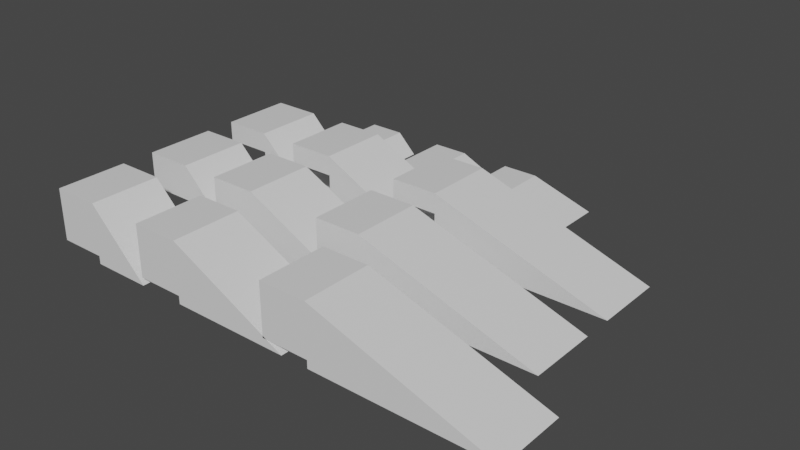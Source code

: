 # Source: TestMeshForNavMesh.blend  (saved by Blender 2.90.8; exported with 4.5.12 LTS)
import bpy
from mathutils import Matrix  # noqa: F401  (used for matrix-valued properties, if any)

bpy.ops.wm.read_factory_settings(use_empty=True)
scene = bpy.context.scene
scene.name = 'Scene'

# ---- collections
col_collection = bpy.data.collections.new('Collection'); scene.collection.children.link(col_collection)

# ---- materials (node trees are filled in below, after node groups)
mat_material = bpy.data.materials.new('Material')
mat_material.alpha_threshold = 0.0
mat_material.use_transparent_shadow = False
mat_material.line_color = (0.0, 0.0, 0.0, 1.0)

# ---- material node trees
mat_material.use_nodes = True; mat_material.node_tree.nodes.clear()
_N = mat_material.node_tree.nodes; _L = mat_material.node_tree.links
n0 = _N.new('ShaderNodeOutputMaterial'); n0.name = 'Material Output'; n0.location = (300, 300)
n1 = _N.new('ShaderNodeBsdfPrincipled'); n1.name = 'Principled BSDF'; n1.location = (10, 300)
n1.distribution = 'GGX'
n1.subsurface_method = 'BURLEY'
n1.inputs[2].default_value = 0.4
n1.inputs[3].default_value = 1.45
n1.inputs[27].default_value = (0.0, 0.0, 0.0, 1.0)
n1.inputs[28].default_value = 1.0
_L.new(n1.outputs[0], n0.inputs[0])
n0.is_active_output = True

# ---- world
world_world = bpy.data.worlds.new('World'); scene.world = world_world
world_world.use_nodes = True; world_world.node_tree.nodes.clear()
_N = world_world.node_tree.nodes; _L = world_world.node_tree.links
n0 = _N.new('ShaderNodeOutputWorld'); n0.name = 'World Output'; n0.location = (300, 300)
n1 = _N.new('ShaderNodeBackground'); n1.name = 'Background'; n1.location = (10, 300)
n1.inputs[0].default_value = (0.05088, 0.05088, 0.05088, 1.0)
_L.new(n1.outputs[0], n0.inputs[0])
n0.is_active_output = True
world_world.color = (0.05088, 0.05088, 0.05088)
world_world.use_sun_shadow = False
world_world.sun_shadow_jitter_overblur = 0.0

# ---- meshes
me_cube = bpy.data.meshes.new('Cube')
me_cube.from_pydata([(1.0, -8.861, 4.0), (1.0, -8.861, -1.0), (1.0, 8.861, 4.0), (1.0, 8.861, -1.0), (-8.112, -8.861, 4.0), (-8.112, -8.861, -1.0), (-8.112, 8.861, 4.0), (-8.112, 8.861, -1.0), (6.002, -8.861, -1.0), (6.002, 8.861, -1.0)], [], [(0, 4, 6, 2), (3, 2, 6, 7), (7, 6, 4, 5), (5, 1, 3, 7), (2, 3, 9), (5, 4, 0, 1), (1, 0, 8), (3, 1, 8, 9), (0, 2, 9, 8)])
_uv = me_cube.uv_layers.new(name='UVMap')
_uv.uv.foreach_set('vector', [0.6185, 0.5, 0.875, 0.5, 0.875, 0.75, 0.6185, 0.75, 0.375, 0.75, 0.6185, 0.75, 0.6185, 1.0, 0.375, 1.0, 0.375, 0.0, 0.6185, 0.0, 0.6185, 0.25, 0.375, 0.25, 0.125, 0.5, 0.375, 0.5, 0.375, 0.75, 0.125, 0.75, 0.6185, 0.75, 0.375, 0.75, 0.6185, 0.75, 0.375, 0.25, 0.6185, 0.25, 0.6185, 0.5, 0.375, 0.5, 0.375, 0.5, 0.6185, 0.5, 0.375, 0.5, 0.375, 0.75, 0.375, 0.5, 0.375, 0.5, 0.375, 0.75, 0.6185, 0.5, 0.6185, 0.75, 0.6185, 0.75, 0.6185, 0.5])
me_cube.materials.append(mat_material)
me_cube.use_remesh_preserve_volume = False
me_cube.use_remesh_preserve_attributes = False
me_cube.use_mirror_vertex_groups = False
me_cube.update()
me_cube_001 = bpy.data.meshes.new('Cube.001')
me_cube_001.from_pydata([(1.0, -8.861, 4.0), (1.0, -8.861, -1.0), (1.0, 8.861, 4.0), (1.0, 8.861, -1.0), (-8.112, -8.861, 4.0), (-8.112, -8.861, -1.0), (-8.112, 8.861, 4.0), (-8.112, 8.861, -1.0), (12.0, -8.861, -1.0), (12.0, 8.861, -1.0)], [], [(0, 4, 6, 2), (3, 2, 6, 7), (7, 6, 4, 5), (5, 1, 3, 7), (2, 3, 9), (5, 4, 0, 1), (1, 0, 8), (3, 1, 8, 9), (0, 2, 9, 8)])
_uv = me_cube_001.uv_layers.new(name='UVMap')
_uv.uv.foreach_set('vector', [0.6185, 0.5, 0.875, 0.5, 0.875, 0.75, 0.6185, 0.75, 0.375, 0.75, 0.6185, 0.75, 0.6185, 1.0, 0.375, 1.0, 0.375, 0.0, 0.6185, 0.0, 0.6185, 0.25, 0.375, 0.25, 0.125, 0.5, 0.375, 0.5, 0.375, 0.75, 0.125, 0.75, 0.6185, 0.75, 0.375, 0.75, 0.6185, 0.75, 0.375, 0.25, 0.6185, 0.25, 0.6185, 0.5, 0.375, 0.5, 0.375, 0.5, 0.6185, 0.5, 0.375, 0.5, 0.375, 0.75, 0.375, 0.5, 0.375, 0.5, 0.375, 0.75, 0.6185, 0.5, 0.6185, 0.75, 0.6185, 0.75, 0.6185, 0.5])
me_cube_001.materials.append(mat_material)
me_cube_001.use_remesh_preserve_volume = False
me_cube_001.use_remesh_preserve_attributes = False
me_cube_001.use_mirror_vertex_groups = False
me_cube_001.update()
me_cube_002 = bpy.data.meshes.new('Cube.002')
me_cube_002.from_pydata([(1.0, -8.861, 4.0), (1.0, -8.861, -1.0), (1.0, 8.861, 4.0), (1.0, 8.861, -1.0), (-8.112, -8.861, 4.0), (-8.112, -8.861, -1.0), (-8.112, 8.861, 4.0), (-8.112, 8.861, -1.0), (17.0, -8.861, -1.0), (17.0, 8.861, -1.0)], [], [(0, 4, 6, 2), (3, 2, 6, 7), (7, 6, 4, 5), (5, 1, 3, 7), (2, 3, 9), (5, 4, 0, 1), (1, 0, 8), (3, 1, 8, 9), (0, 2, 9, 8)])
_uv = me_cube_002.uv_layers.new(name='UVMap')
_uv.uv.foreach_set('vector', [0.6185, 0.5, 0.875, 0.5, 0.875, 0.75, 0.6185, 0.75, 0.375, 0.75, 0.6185, 0.75, 0.6185, 1.0, 0.375, 1.0, 0.375, 0.0, 0.6185, 0.0, 0.6185, 0.25, 0.375, 0.25, 0.125, 0.5, 0.375, 0.5, 0.375, 0.75, 0.125, 0.75, 0.6185, 0.75, 0.375, 0.75, 0.6185, 0.75, 0.375, 0.25, 0.6185, 0.25, 0.6185, 0.5, 0.375, 0.5, 0.375, 0.5, 0.6185, 0.5, 0.375, 0.5, 0.375, 0.75, 0.375, 0.5, 0.375, 0.5, 0.375, 0.75, 0.6185, 0.5, 0.6185, 0.75, 0.6185, 0.75, 0.6185, 0.5])
me_cube_002.materials.append(mat_material)
me_cube_002.use_remesh_preserve_volume = False
me_cube_002.use_remesh_preserve_attributes = False
me_cube_002.use_mirror_vertex_groups = False
me_cube_002.update()
me_cube_003 = bpy.data.meshes.new('Cube.003')
me_cube_003.from_pydata([(-8.999, -8.861, 14.0), (-8.999, 8.861, 14.0), (-8.995, -8.861, 9.009), (-8.995, -8.861, -1.0), (-8.995, 8.861, 9.009), (-8.995, 8.861, -1.0), (6.002, -8.861, -1.0), (6.002, 8.861, -1.0), (-21.0, -8.861, 13.99), (-21.0, 8.861, 13.99), (-21.0, -8.861, 9.005), (-21.0, 8.861, 9.005)], [], [(5, 4, 2, 3), (1, 0, 8, 9), (0, 1, 7, 6), (8, 10, 11, 9), (11, 10, 2, 4), (0, 2, 10, 8), (4, 1, 9, 11), (3, 2, 0, 6), (4, 5, 7, 1)])
_uv = me_cube_003.uv_layers.new(name='UVMap')
_uv.uv.foreach_set('vector', [0.375, 1.0, 0.6185, 1.0, 0.6185, 0.25, 0.375, 0.25, 0.6185, 0.75, 0.6185, 0.5, 0.6185, 0.5, 0.6185, 0.75, 0.6185, 0.5, 0.6185, 0.75, 0.6185, 0.75, 0.6185, 0.5, 0.6185, 0.5, 0.875, 0.5, 0.875, 0.75, 0.6185, 0.75, 0.6185, 1.0, 0.6185, 0.25, 0.6185, 0.25, 0.6185, 1.0, 0.6185, 0.5, 0.6185, 0.25, 0.6185, 0.25, 0.6185, 0.5, 0.6185, 1.0, 0.6185, 0.75, 0.6185, 0.75, 0.6185, 1.0, 0.375, 0.25, 0.6185, 0.25, 0.6185, 0.5, 0.6185, 0.5, 0.6185, 1.0, 0.375, 1.0, 0.6185, 0.75, 0.6185, 0.75])
me_cube_003.materials.append(mat_material)
me_cube_003.use_remesh_preserve_volume = False
me_cube_003.use_remesh_preserve_attributes = False
me_cube_003.use_mirror_vertex_groups = False
me_cube_003.update()
me_cube_006 = bpy.data.meshes.new('Cube.006')
me_cube_006.from_pydata([(-8.999, -8.861, 14.0), (-8.999, 8.861, 14.0), (-8.995, -8.861, 9.009), (-8.995, -8.861, -1.0), (-8.995, 8.861, 9.009), (-8.995, 8.861, -1.0), (21.0, -8.861, -1.0), (21.0, 8.861, -1.0), (-21.0, -8.861, 13.99), (-21.0, 8.861, 13.99), (-21.0, -8.861, 9.005), (-21.0, 8.861, 9.005)], [], [(5, 4, 2, 3), (1, 0, 8, 9), (0, 1, 7, 6), (8, 10, 11, 9), (11, 10, 2, 4), (0, 2, 10, 8), (4, 1, 9, 11), (3, 2, 0, 6), (4, 5, 7, 1)])
_uv = me_cube_006.uv_layers.new(name='UVMap')
_uv.uv.foreach_set('vector', [0.375, 1.0, 0.6185, 1.0, 0.6185, 0.25, 0.375, 0.25, 0.6185, 0.75, 0.6185, 0.5, 0.6185, 0.5, 0.6185, 0.75, 0.6185, 0.5, 0.6185, 0.75, 0.6185, 0.75, 0.6185, 0.5, 0.6185, 0.5, 0.875, 0.5, 0.875, 0.75, 0.6185, 0.75, 0.6185, 1.0, 0.6185, 0.25, 0.6185, 0.25, 0.6185, 1.0, 0.6185, 0.5, 0.6185, 0.25, 0.6185, 0.25, 0.6185, 0.5, 0.6185, 1.0, 0.6185, 0.75, 0.6185, 0.75, 0.6185, 1.0, 0.375, 0.25, 0.6185, 0.25, 0.6185, 0.5, 0.6185, 0.5, 0.6185, 1.0, 0.375, 1.0, 0.6185, 0.75, 0.6185, 0.75])
me_cube_006.materials.append(mat_material)
me_cube_006.use_remesh_preserve_volume = False
me_cube_006.use_remesh_preserve_attributes = False
me_cube_006.use_mirror_vertex_groups = False
me_cube_006.update()
me_cube_007 = bpy.data.meshes.new('Cube.007')
me_cube_007.from_pydata([(-8.999, -8.861, 14.0), (-8.999, 8.861, 14.0), (-8.995, -8.861, 9.009), (-8.995, -8.861, -1.0), (-8.995, 8.861, 9.009), (-8.995, 8.861, -1.0), (36.0, -8.861, -1.0), (36.0, 8.861, -1.0), (-21.0, -8.861, 13.99), (-21.0, 8.861, 13.99), (-21.0, -8.861, 9.005), (-21.0, 8.861, 9.005)], [], [(5, 4, 2, 3), (1, 0, 8, 9), (0, 1, 7, 6), (8, 10, 11, 9), (11, 10, 2, 4), (0, 2, 10, 8), (4, 1, 9, 11), (3, 2, 0, 6), (4, 5, 7, 1)])
_uv = me_cube_007.uv_layers.new(name='UVMap')
_uv.uv.foreach_set('vector', [0.375, 1.0, 0.6185, 1.0, 0.6185, 0.25, 0.375, 0.25, 0.6185, 0.75, 0.6185, 0.5, 0.6185, 0.5, 0.6185, 0.75, 0.6185, 0.5, 0.6185, 0.75, 0.6185, 0.75, 0.6185, 0.5, 0.6185, 0.5, 0.875, 0.5, 0.875, 0.75, 0.6185, 0.75, 0.6185, 1.0, 0.6185, 0.25, 0.6185, 0.25, 0.6185, 1.0, 0.6185, 0.5, 0.6185, 0.25, 0.6185, 0.25, 0.6185, 0.5, 0.6185, 1.0, 0.6185, 0.75, 0.6185, 0.75, 0.6185, 1.0, 0.375, 0.25, 0.6185, 0.25, 0.6185, 0.5, 0.6185, 0.5, 0.6185, 1.0, 0.375, 1.0, 0.6185, 0.75, 0.6185, 0.75])
me_cube_007.materials.append(mat_material)
me_cube_007.use_remesh_preserve_volume = False
me_cube_007.use_remesh_preserve_attributes = False
me_cube_007.use_mirror_vertex_groups = False
me_cube_007.update()
me_cube_008 = bpy.data.meshes.new('Cube.008')
me_cube_008.from_pydata([(-8.999, -8.861, 14.0), (-8.999, 8.861, 14.0), (-8.995, -8.861, 4.999), (-8.995, -8.861, -1.0), (-8.995, 8.861, 4.999), (-8.995, 8.861, -1.0), (6.002, -8.861, -1.0), (6.002, 8.861, -1.0), (-21.0, -8.861, 13.99), (-21.0, 8.861, 13.99), (-21.0, -8.861, 4.996), (-21.0, 8.861, 4.996)], [], [(5, 4, 2, 3), (1, 0, 8, 9), (0, 1, 7, 6), (8, 10, 11, 9), (11, 10, 2, 4), (0, 2, 10, 8), (4, 1, 9, 11), (3, 2, 0, 6), (4, 5, 7, 1)])
_uv = me_cube_008.uv_layers.new(name='UVMap')
_uv.uv.foreach_set('vector', [0.375, 1.0, 0.6185, 1.0, 0.6185, 0.25, 0.375, 0.25, 0.6185, 0.75, 0.6185, 0.5, 0.6185, 0.5, 0.6185, 0.75, 0.6185, 0.5, 0.6185, 0.75, 0.6185, 0.75, 0.6185, 0.5, 0.6185, 0.5, 0.875, 0.5, 0.875, 0.75, 0.6185, 0.75, 0.6185, 1.0, 0.6185, 0.25, 0.6185, 0.25, 0.6185, 1.0, 0.6185, 0.5, 0.6185, 0.25, 0.6185, 0.25, 0.6185, 0.5, 0.6185, 1.0, 0.6185, 0.75, 0.6185, 0.75, 0.6185, 1.0, 0.375, 0.25, 0.6185, 0.25, 0.6185, 0.5, 0.6185, 0.5, 0.6185, 1.0, 0.375, 1.0, 0.6185, 0.75, 0.6185, 0.75])
me_cube_008.materials.append(mat_material)
me_cube_008.use_remesh_preserve_volume = False
me_cube_008.use_remesh_preserve_attributes = False
me_cube_008.use_mirror_vertex_groups = False
me_cube_008.update()
me_cube_009 = bpy.data.meshes.new('Cube.009')
me_cube_009.from_pydata([(-8.999, -8.861, 14.0), (-8.999, 8.861, 14.0), (-8.995, -8.861, 4.999), (-8.995, -8.861, -1.0), (-8.995, 8.861, 4.999), (-8.995, 8.861, -1.0), (21.0, -8.861, -1.0), (21.0, 8.861, -1.0), (-21.0, -8.861, 13.99), (-21.0, 8.861, 13.99), (-21.0, -8.861, 4.996), (-21.0, 8.861, 4.996)], [], [(5, 4, 2, 3), (1, 0, 8, 9), (0, 1, 7, 6), (8, 10, 11, 9), (11, 10, 2, 4), (0, 2, 10, 8), (4, 1, 9, 11), (3, 2, 0, 6), (4, 5, 7, 1)])
_uv = me_cube_009.uv_layers.new(name='UVMap')
_uv.uv.foreach_set('vector', [0.375, 1.0, 0.6185, 1.0, 0.6185, 0.25, 0.375, 0.25, 0.6185, 0.75, 0.6185, 0.5, 0.6185, 0.5, 0.6185, 0.75, 0.6185, 0.5, 0.6185, 0.75, 0.6185, 0.75, 0.6185, 0.5, 0.6185, 0.5, 0.875, 0.5, 0.875, 0.75, 0.6185, 0.75, 0.6185, 1.0, 0.6185, 0.25, 0.6185, 0.25, 0.6185, 1.0, 0.6185, 0.5, 0.6185, 0.25, 0.6185, 0.25, 0.6185, 0.5, 0.6185, 1.0, 0.6185, 0.75, 0.6185, 0.75, 0.6185, 1.0, 0.375, 0.25, 0.6185, 0.25, 0.6185, 0.5, 0.6185, 0.5, 0.6185, 1.0, 0.375, 1.0, 0.6185, 0.75, 0.6185, 0.75])
me_cube_009.materials.append(mat_material)
me_cube_009.use_remesh_preserve_volume = False
me_cube_009.use_remesh_preserve_attributes = False
me_cube_009.use_mirror_vertex_groups = False
me_cube_009.update()
me_cube_010 = bpy.data.meshes.new('Cube.010')
me_cube_010.from_pydata([(-8.999, -8.861, 14.0), (-8.999, 8.861, 14.0), (-8.995, -8.861, 4.999), (-8.995, -8.861, -1.0), (-8.995, 8.861, 4.999), (-8.995, 8.861, -1.0), (36.0, -8.861, -1.0), (36.0, 8.861, -1.0), (-21.0, -8.861, 13.99), (-21.0, 8.861, 13.99), (-21.0, -8.861, 4.996), (-21.0, 8.861, 4.996)], [], [(5, 4, 2, 3), (1, 0, 8, 9), (0, 1, 7, 6), (8, 10, 11, 9), (11, 10, 2, 4), (0, 2, 10, 8), (4, 1, 9, 11), (3, 2, 0, 6), (4, 5, 7, 1)])
_uv = me_cube_010.uv_layers.new(name='UVMap')
_uv.uv.foreach_set('vector', [0.375, 1.0, 0.6185, 1.0, 0.6185, 0.25, 0.375, 0.25, 0.6185, 0.75, 0.6185, 0.5, 0.6185, 0.5, 0.6185, 0.75, 0.6185, 0.5, 0.6185, 0.75, 0.6185, 0.75, 0.6185, 0.5, 0.6185, 0.5, 0.875, 0.5, 0.875, 0.75, 0.6185, 0.75, 0.6185, 1.0, 0.6185, 0.25, 0.6185, 0.25, 0.6185, 1.0, 0.6185, 0.5, 0.6185, 0.25, 0.6185, 0.25, 0.6185, 0.5, 0.6185, 1.0, 0.6185, 0.75, 0.6185, 0.75, 0.6185, 1.0, 0.375, 0.25, 0.6185, 0.25, 0.6185, 0.5, 0.6185, 0.5, 0.6185, 1.0, 0.375, 1.0, 0.6185, 0.75, 0.6185, 0.75])
me_cube_010.materials.append(mat_material)
me_cube_010.use_remesh_preserve_volume = False
me_cube_010.use_remesh_preserve_attributes = False
me_cube_010.use_mirror_vertex_groups = False
me_cube_010.update()
me_cube_011 = bpy.data.meshes.new('Cube.011')
me_cube_011.from_pydata([(-8.999, -8.861, 14.0), (-8.999, 8.861, 14.0), (-8.995, -8.861, 0.9995), (-8.995, -8.861, -1.0), (-8.995, 8.861, 0.9995), (-8.995, 8.861, -1.0), (6.002, -8.861, -1.0), (6.002, 8.861, -1.0), (-21.0, -8.861, 13.99), (-21.0, 8.861, 13.99), (-21.0, -8.861, 0.9958), (-21.0, 8.861, 0.9958)], [], [(5, 4, 2, 3), (1, 0, 8, 9), (0, 1, 7, 6), (8, 10, 11, 9), (11, 10, 2, 4), (0, 2, 10, 8), (4, 1, 9, 11), (3, 2, 0, 6), (4, 5, 7, 1)])
_uv = me_cube_011.uv_layers.new(name='UVMap')
_uv.uv.foreach_set('vector', [0.375, 1.0, 0.6185, 1.0, 0.6185, 0.25, 0.375, 0.25, 0.6185, 0.75, 0.6185, 0.5, 0.6185, 0.5, 0.6185, 0.75, 0.6185, 0.5, 0.6185, 0.75, 0.6185, 0.75, 0.6185, 0.5, 0.6185, 0.5, 0.875, 0.5, 0.875, 0.75, 0.6185, 0.75, 0.6185, 1.0, 0.6185, 0.25, 0.6185, 0.25, 0.6185, 1.0, 0.6185, 0.5, 0.6185, 0.25, 0.6185, 0.25, 0.6185, 0.5, 0.6185, 1.0, 0.6185, 0.75, 0.6185, 0.75, 0.6185, 1.0, 0.375, 0.25, 0.6185, 0.25, 0.6185, 0.5, 0.6185, 0.5, 0.6185, 1.0, 0.375, 1.0, 0.6185, 0.75, 0.6185, 0.75])
me_cube_011.materials.append(mat_material)
me_cube_011.use_remesh_preserve_volume = False
me_cube_011.use_remesh_preserve_attributes = False
me_cube_011.use_mirror_vertex_groups = False
me_cube_011.update()
me_cube_012 = bpy.data.meshes.new('Cube.012')
me_cube_012.from_pydata([(-8.999, -8.861, 14.0), (-8.999, 8.861, 14.0), (-8.995, -8.861, 0.9995), (-8.995, -8.861, -1.0), (-8.995, 8.861, 0.9995), (-8.995, 8.861, -1.0), (21.0, -8.861, -1.0), (21.0, 8.861, -1.0), (-21.0, -8.861, 13.99), (-21.0, 8.861, 13.99), (-21.0, -8.861, 0.9958), (-21.0, 8.861, 0.9958)], [], [(5, 4, 2, 3), (1, 0, 8, 9), (0, 1, 7, 6), (8, 10, 11, 9), (11, 10, 2, 4), (0, 2, 10, 8), (4, 1, 9, 11), (3, 2, 0, 6), (4, 5, 7, 1)])
_uv = me_cube_012.uv_layers.new(name='UVMap')
_uv.uv.foreach_set('vector', [0.375, 1.0, 0.6185, 1.0, 0.6185, 0.25, 0.375, 0.25, 0.6185, 0.75, 0.6185, 0.5, 0.6185, 0.5, 0.6185, 0.75, 0.6185, 0.5, 0.6185, 0.75, 0.6185, 0.75, 0.6185, 0.5, 0.6185, 0.5, 0.875, 0.5, 0.875, 0.75, 0.6185, 0.75, 0.6185, 1.0, 0.6185, 0.25, 0.6185, 0.25, 0.6185, 1.0, 0.6185, 0.5, 0.6185, 0.25, 0.6185, 0.25, 0.6185, 0.5, 0.6185, 1.0, 0.6185, 0.75, 0.6185, 0.75, 0.6185, 1.0, 0.375, 0.25, 0.6185, 0.25, 0.6185, 0.5, 0.6185, 0.5, 0.6185, 1.0, 0.375, 1.0, 0.6185, 0.75, 0.6185, 0.75])
me_cube_012.materials.append(mat_material)
me_cube_012.use_remesh_preserve_volume = False
me_cube_012.use_remesh_preserve_attributes = False
me_cube_012.use_mirror_vertex_groups = False
me_cube_012.update()
me_cube_013 = bpy.data.meshes.new('Cube.013')
me_cube_013.from_pydata([(-8.999, -8.861, 14.0), (-8.999, 8.861, 14.0), (-8.995, -8.861, 0.9995), (-8.995, -8.861, -1.0), (-8.995, 8.861, 0.9995), (-8.995, 8.861, -1.0), (36.0, -8.861, -1.0), (36.0, 8.861, -1.0), (-21.0, -8.861, 13.99), (-21.0, 8.861, 13.99), (-21.0, -8.861, 0.9958), (-21.0, 8.861, 0.9958)], [], [(5, 4, 2, 3), (1, 0, 8, 9), (0, 1, 7, 6), (8, 10, 11, 9), (11, 10, 2, 4), (0, 2, 10, 8), (4, 1, 9, 11), (3, 2, 0, 6), (4, 5, 7, 1)])
_uv = me_cube_013.uv_layers.new(name='UVMap')
_uv.uv.foreach_set('vector', [0.375, 1.0, 0.6185, 1.0, 0.6185, 0.25, 0.375, 0.25, 0.6185, 0.75, 0.6185, 0.5, 0.6185, 0.5, 0.6185, 0.75, 0.6185, 0.5, 0.6185, 0.75, 0.6185, 0.75, 0.6185, 0.5, 0.6185, 0.5, 0.875, 0.5, 0.875, 0.75, 0.6185, 0.75, 0.6185, 1.0, 0.6185, 0.25, 0.6185, 0.25, 0.6185, 1.0, 0.6185, 0.5, 0.6185, 0.25, 0.6185, 0.25, 0.6185, 0.5, 0.6185, 1.0, 0.6185, 0.75, 0.6185, 0.75, 0.6185, 1.0, 0.375, 0.25, 0.6185, 0.25, 0.6185, 0.5, 0.6185, 0.5, 0.6185, 1.0, 0.375, 1.0, 0.6185, 0.75, 0.6185, 0.75])
me_cube_013.materials.append(mat_material)
me_cube_013.use_remesh_preserve_volume = False
me_cube_013.use_remesh_preserve_attributes = False
me_cube_013.use_mirror_vertex_groups = False
me_cube_013.update()

# ---- objects
ob_pente45 = bpy.data.objects.new('Pente45', me_cube)
ob_pente22_5 = bpy.data.objects.new('Pente22_5', me_cube_001)
ob_pente15 = bpy.data.objects.new('Pente15', me_cube_002)
ob_hauteur5_pente45 = bpy.data.objects.new('Hauteur5_Pente45', me_cube_003)
ob_hauteur5_pente22_5 = bpy.data.objects.new('Hauteur5_Pente22_5', me_cube_006)
ob_hauteur5_pente15 = bpy.data.objects.new('Hauteur5_Pente15', me_cube_007)
ob_hauteur3_pente45 = bpy.data.objects.new('Hauteur3_Pente45', me_cube_008)
ob_hauteur3_pente22_5 = bpy.data.objects.new('Hauteur3_Pente22_5', me_cube_009)
ob_hauteur3_pente15 = bpy.data.objects.new('Hauteur3_Pente15', me_cube_010)
ob_hauteur1_pente45 = bpy.data.objects.new('Hauteur1_Pente45', me_cube_011)
ob_hauteur1_pente22_5 = bpy.data.objects.new('Hauteur1_Pente22_5', me_cube_012)
ob_hauteur1_pente15 = bpy.data.objects.new('Hauteur1_Pente15', me_cube_013)

# ---- transforms, parenting, visibility, modifiers, constraints
ob_pente45.location = (0.0, 0.0, 0.0)
ob_pente45.lock_rotations_4d = False
ob_pente45.empty_display_type = 'ARROWS'
ob_pente45.lineart.crease_threshold = 0.0
ob_pente22_5.location = (22.0, 0.0, 0.0)
ob_pente22_5.lock_rotations_4d = False
ob_pente22_5.empty_display_type = 'ARROWS'
ob_pente22_5.lineart.crease_threshold = 0.0
ob_pente15.location = (44.0, 0.0, 0.0)
ob_pente15.lock_rotations_4d = False
ob_pente15.empty_display_type = 'ARROWS'
ob_pente15.lineart.crease_threshold = 0.0
ob_hauteur5_pente45.location = (0.0, -22.94, 0.0)
ob_hauteur5_pente45.lock_rotations_4d = False
ob_hauteur5_pente45.empty_display_type = 'ARROWS'
ob_hauteur5_pente45.lineart.crease_threshold = 0.0
ob_hauteur5_pente22_5.location = (22.0, -22.94, 0.0)
ob_hauteur5_pente22_5.lock_rotations_4d = False
ob_hauteur5_pente22_5.empty_display_type = 'ARROWS'
ob_hauteur5_pente22_5.lineart.crease_threshold = 0.0
ob_hauteur5_pente15.location = (54.0, -22.94, 0.0)
ob_hauteur5_pente15.lock_rotations_4d = False
ob_hauteur5_pente15.empty_display_type = 'ARROWS'
ob_hauteur5_pente15.lineart.crease_threshold = 0.0
ob_hauteur3_pente45.location = (0.0, -48.35, 0.0)
ob_hauteur3_pente45.lock_rotations_4d = False
ob_hauteur3_pente45.empty_display_type = 'ARROWS'
ob_hauteur3_pente45.lineart.crease_threshold = 0.0
ob_hauteur3_pente22_5.location = (22.0, -48.35, 0.0)
ob_hauteur3_pente22_5.lock_rotations_4d = False
ob_hauteur3_pente22_5.empty_display_type = 'ARROWS'
ob_hauteur3_pente22_5.lineart.crease_threshold = 0.0
ob_hauteur3_pente15.location = (54.0, -48.35, 0.0)
ob_hauteur3_pente15.lock_rotations_4d = False
ob_hauteur3_pente15.empty_display_type = 'ARROWS'
ob_hauteur3_pente15.lineart.crease_threshold = 0.0
ob_hauteur1_pente45.location = (0.0, -74.48, 0.0)
ob_hauteur1_pente45.lock_rotations_4d = False
ob_hauteur1_pente45.empty_display_type = 'ARROWS'
ob_hauteur1_pente45.lineart.crease_threshold = 0.0
ob_hauteur1_pente22_5.location = (26.98, -74.48, 0.0)
ob_hauteur1_pente22_5.lock_rotations_4d = False
ob_hauteur1_pente22_5.empty_display_type = 'ARROWS'
ob_hauteur1_pente22_5.lineart.crease_threshold = 0.0
ob_hauteur1_pente15.location = (63.98, -74.48, 0.0)
ob_hauteur1_pente15.lock_rotations_4d = False
ob_hauteur1_pente15.empty_display_type = 'ARROWS'
ob_hauteur1_pente15.lineart.crease_threshold = 0.0

# ---- collection membership
col_collection.objects.link(ob_pente45)
col_collection.objects.link(ob_pente22_5)
col_collection.objects.link(ob_pente15)
col_collection.objects.link(ob_hauteur5_pente45)
col_collection.objects.link(ob_hauteur5_pente22_5)
col_collection.objects.link(ob_hauteur5_pente15)
col_collection.objects.link(ob_hauteur3_pente45)
col_collection.objects.link(ob_hauteur3_pente22_5)
col_collection.objects.link(ob_hauteur3_pente15)
col_collection.objects.link(ob_hauteur1_pente45)
col_collection.objects.link(ob_hauteur1_pente22_5)
col_collection.objects.link(ob_hauteur1_pente15)

# ---- scene / render settings (as saved in the file)
scene.frame_start = 1; scene.frame_end = 250; scene.frame_set(0)
scene.render.engine = 'BLENDER_EEVEE_NEXT'
scene.cycles.use_denoising = False
scene.cycles.samples = 128
scene.cycles.sampling_pattern = 'TABULATED_SOBOL'
scene.cycles.use_adaptive_sampling = False
scene.cycles.use_light_tree = False
scene.view_settings.view_transform = 'Filmic'
bpy.context.view_layer.update()

# ---- added for rendering (the .blend has no active camera and no usable light): camera, sun
cam_auto = bpy.data.cameras.new('AutoCamera')
cam_auto.lens = 50.0
cam_auto.sensor_width = 36.0
cam_auto.clip_end = 2481.88
ob_auto_camera = bpy.data.objects.new('AutoCamera', cam_auto)
scene.collection.objects.link(ob_auto_camera)
ob_auto_camera.location = (180.907, -206.944, 119.633)
ob_auto_camera.rotation_euler = (1.09748, -7.21219e-08, 0.694738)
scene.camera = ob_auto_camera
light_auto_sun = bpy.data.lights.new('AutoSun', 'SUN')
light_auto_sun.energy = 3.0
light_auto_sun.angle = 0.0523599
ob_auto_sun = bpy.data.objects.new('AutoSun', light_auto_sun)
scene.collection.objects.link(ob_auto_sun)
ob_auto_sun.rotation_euler = (0.872665, 0.174533, 0.523599)
bpy.context.view_layer.update()
